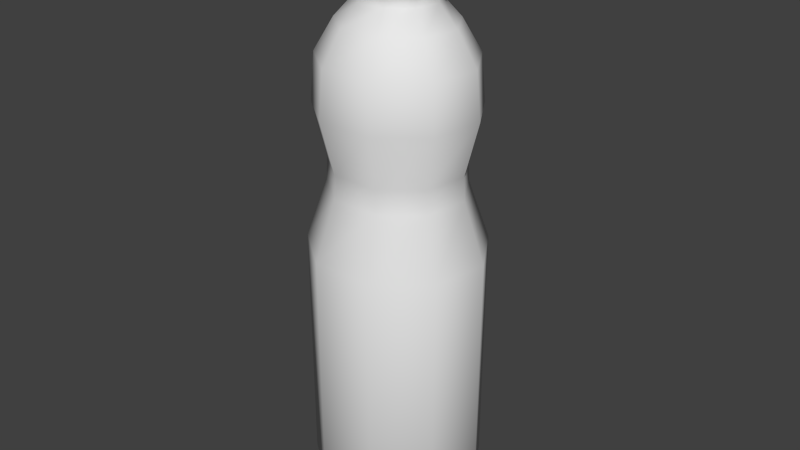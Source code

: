 # Source: limeJ.blend  (saved by Blender 2.76.0; exported with 4.5.12 LTS)
import bpy
from mathutils import Matrix  # noqa: F401  (used for matrix-valued properties, if any)

bpy.ops.wm.read_factory_settings(use_empty=True)
scene = bpy.context.scene
scene.name = 'Scene'

# ---- collections
col_collection_1 = bpy.data.collections.new('Collection 1'); scene.collection.children.link(col_collection_1)

# ---- world
world_world = bpy.data.worlds.new('World'); scene.world = world_world
world_world.color = (0.05088, 0.05088, 0.05088)
world_world.use_sun_shadow = False
world_world.sun_shadow_jitter_overblur = 0.0
world_world.cycles.sampling_method = 'MANUAL'
world_world.cycles.sample_map_resolution = 256

# ---- meshes
me_circle = bpy.data.meshes.new('Circle')
me_circle.from_pydata([(-3.265e-09, 0.05707, 0.1911), (-0.03886, 0.04372, 0.1911), (-0.05954, 0.00991, 0.1911), (-0.05236, -0.02853, 0.1911), (-0.02068, -0.05363, 0.1911), (0.02068, -0.05363, 0.1911), (0.05236, -0.02853, 0.1911), (0.05954, 0.00991, 0.1911), (0.03886, 0.04372, 0.1911), (-1.857e-09, 0.043, 0.2472), (-0.02928, 0.03294, 0.2472), (-0.04486, 0.007467, 0.2472), (-0.03945, -0.0215, 0.2472), (-0.01558, -0.04041, 0.2472), (0.01558, -0.04041, 0.2472), (0.03945, -0.0215, 0.2472), (0.04486, 0.007467, 0.2472), (0.02928, 0.03294, 0.2472), (-1.758e-09, 0.02517, 0.3497), (-0.01714, 0.01928, 0.3497), (-0.02626, 0.004371, 0.3497), (-0.02309, -0.01259, 0.3497), (-0.00912, -0.02365, 0.3497), (0.00912, -0.02365, 0.3497), (0.02309, -0.01259, 0.3497), (0.02626, 0.004371, 0.3497), (0.01714, 0.01928, 0.3497), (-1.161e-09, 0.02491, 0.36), (-0.01696, 0.01908, 0.36), (-0.02599, 0.004325, 0.36), (-0.02285, -0.01245, 0.36), (-0.009025, -0.02341, 0.36), (0.009025, -0.02341, 0.36), (0.02285, -0.01245, 0.36), (0.02599, 0.004325, 0.36), (0.01696, 0.01908, 0.36), (-1.475e-09, 0.03001, 0.3609), (-0.02043, 0.02299, 0.3609), (-0.03131, 0.005211, 0.3609), (-0.02753, -0.015, 0.3609), (-0.01087, -0.0282, 0.3609), (0.01087, -0.0282, 0.3609), (0.02753, -0.015, 0.3609), (0.03131, 0.005211, 0.3609), (0.02043, 0.02299, 0.3609), (-1.475e-09, 0.03001, 0.3646), (-0.02043, 0.02299, 0.3646), (-0.03131, 0.005211, 0.3646), (-0.02753, -0.015, 0.3646), (-0.01087, -0.0282, 0.3646), (0.01087, -0.0282, 0.3646), (0.02753, -0.015, 0.3646), (0.03131, 0.005211, 0.3646), (0.02043, 0.02299, 0.3646), (-1.303e-09, 0.02763, 0.3655), (-0.01881, 0.02116, 0.3655), (-0.02882, 0.004797, 0.3655), (-0.02535, -0.01381, 0.3655), (-0.01001, -0.02596, 0.3655), (0.01001, -0.02596, 0.3655), (0.02535, -0.01381, 0.3655), (0.02882, 0.004797, 0.3655), (0.01881, 0.02116, 0.3655), (-1.303e-09, 0.02763, 0.3984), (-0.01881, 0.02116, 0.3984), (-0.02882, 0.004797, 0.3984), (-0.02535, -0.01381, 0.3984), (-0.01001, -0.02596, 0.3984), (0.01001, -0.02596, 0.3984), (0.02535, -0.01381, 0.3984), (0.02882, 0.004797, 0.3984), (0.01881, 0.02116, 0.3984), (-9.495e-10, 0.01638, 0.4026), (-0.01116, 0.01255, 0.4026), (-0.01709, 0.002845, 0.4026), (-0.01503, -0.008192, 0.4026), (-0.005936, -0.0154, 0.4026), (0.005936, -0.0154, 0.4026), (0.01503, -0.008192, 0.4026), (0.01709, 0.002845, 0.4026), (0.01116, 0.01255, 0.4026), (0.03341, 0.03759, 0.3144), (-2.274e-09, 0.04907, 0.3144), (0.05119, 0.008521, 0.3144), (0.04502, -0.02453, 0.3144), (0.01778, -0.04611, 0.3144), (-0.01778, -0.04611, 0.3144), (-0.04502, -0.02453, 0.3144), (-0.05119, 0.008521, 0.3144), (-0.03341, 0.03759, 0.3144), (0.03518, 0.03957, 0.283), (0.0539, 0.008971, 0.283), (0.0474, -0.02583, 0.283), (0.01872, -0.04855, 0.283), (-0.01872, -0.04855, 0.283), (-0.0474, -0.02583, 0.283), (-0.0539, 0.008971, 0.283), (-0.03518, 0.03957, 0.283), (-2.751e-09, 0.05166, 0.283), (-3.347e-09, 0.05637, 0.02229), (-0.03838, 0.04318, 0.02229), (-0.05881, 0.009788, 0.02229), (-0.05171, -0.02818, 0.02229), (-0.02042, -0.05297, 0.02229), (0.02042, -0.05297, 0.02229), (0.05171, -0.02818, 0.02229), (0.05881, 0.009788, 0.02229), (0.03838, 0.04318, 0.02229), (-2.197e-09, 0.03623, 0.002666), (-0.02467, 0.02775, 0.002666), (-0.03779, 0.006291, 0.002666), (-0.03324, -0.01811, 0.002666), (-0.01313, -0.03404, 0.002666), (0.01313, -0.03404, 0.002666), (0.03324, -0.01811, 0.002666), (0.03779, 0.006291, 0.002666), (0.02467, 0.02775, 0.002666), (-2.271e-09, 0.03685, 0.3362), (0.02509, 0.02823, 0.3362), (0.03844, 0.006398, 0.3362), (0.0338, -0.01842, 0.3362), (0.01335, -0.03462, 0.3362), (-0.01335, -0.03462, 0.3362), (-0.0338, -0.01842, 0.3362), (-0.03844, 0.006398, 0.3362), (-0.02509, 0.02823, 0.3362), (0.02971, 0.03342, 0.2311), (-1.928e-09, 0.04363, 0.2311), (0.04552, 0.007576, 0.2311), (0.04003, -0.02181, 0.2311), (0.01581, -0.041, 0.2311), (-0.01581, -0.041, 0.2311), (-0.04003, -0.02181, 0.2311), (-0.04552, 0.007576, 0.2311), (-0.02971, 0.03342, 0.2311)], [], [(126, 127, 9, 17), (128, 126, 17, 16), (129, 128, 16, 15), (130, 129, 15, 14), (131, 130, 14, 13), (132, 131, 13, 12), (133, 132, 12, 11), (134, 133, 11, 10), (127, 134, 10, 9), (118, 117, 18, 26), (119, 118, 26, 25), (120, 119, 25, 24), (121, 120, 24, 23), (122, 121, 23, 22), (123, 122, 22, 21), (124, 123, 21, 20), (125, 124, 20, 19), (117, 125, 19, 18), (26, 18, 27, 35), (25, 26, 35, 34), (24, 25, 34, 33), (23, 24, 33, 32), (22, 23, 32, 31), (21, 22, 31, 30), (20, 21, 30, 29), (19, 20, 29, 28), (18, 19, 28, 27), (35, 27, 36, 44), (34, 35, 44, 43), (33, 34, 43, 42), (32, 33, 42, 41), (31, 32, 41, 40), (30, 31, 40, 39), (29, 30, 39, 38), (28, 29, 38, 37), (27, 28, 37, 36), (44, 36, 45, 53), (43, 44, 53, 52), (42, 43, 52, 51), (41, 42, 51, 50), (40, 41, 50, 49), (39, 40, 49, 48), (38, 39, 48, 47), (37, 38, 47, 46), (36, 37, 46, 45), (53, 45, 54, 62), (52, 53, 62, 61), (51, 52, 61, 60), (50, 51, 60, 59), (49, 50, 59, 58), (48, 49, 58, 57), (47, 48, 57, 56), (46, 47, 56, 55), (45, 46, 55, 54), (62, 54, 63, 71), (61, 62, 71, 70), (60, 61, 70, 69), (59, 60, 69, 68), (58, 59, 68, 67), (57, 58, 67, 66), (56, 57, 66, 65), (55, 56, 65, 64), (54, 55, 64, 63), (71, 63, 72, 80), (70, 71, 80, 79), (69, 70, 79, 78), (68, 69, 78, 77), (67, 68, 77, 76), (66, 67, 76, 75), (65, 66, 75, 74), (64, 65, 74, 73), (63, 64, 73, 72), (73, 74, 75, 76, 77, 78, 79, 80, 72), (90, 98, 82, 81), (91, 90, 81, 83), (92, 91, 83, 84), (93, 92, 84, 85), (94, 93, 85, 86), (95, 94, 86, 87), (96, 95, 87, 88), (97, 96, 88, 89), (98, 97, 89, 82), (17, 9, 98, 90), (16, 17, 90, 91), (15, 16, 91, 92), (14, 15, 92, 93), (13, 14, 93, 94), (12, 13, 94, 95), (11, 12, 95, 96), (10, 11, 96, 97), (9, 10, 97, 98), (0, 8, 107, 99), (8, 7, 106, 107), (7, 6, 105, 106), (6, 5, 104, 105), (5, 4, 103, 104), (4, 3, 102, 103), (3, 2, 101, 102), (2, 1, 100, 101), (1, 0, 99, 100), (99, 107, 116, 108), (107, 106, 115, 116), (106, 105, 114, 115), (105, 104, 113, 114), (104, 103, 112, 113), (103, 102, 111, 112), (102, 101, 110, 111), (101, 100, 109, 110), (100, 99, 108, 109), (109, 108, 116, 115, 114, 113, 112, 111, 110), (81, 82, 117, 118), (83, 81, 118, 119), (84, 83, 119, 120), (85, 84, 120, 121), (86, 85, 121, 122), (87, 86, 122, 123), (88, 87, 123, 124), (89, 88, 124, 125), (82, 89, 125, 117), (0, 1, 134, 127), (1, 2, 133, 134), (2, 3, 132, 133), (3, 4, 131, 132), (4, 5, 130, 131), (5, 6, 129, 130), (6, 7, 128, 129), (7, 8, 126, 128), (8, 0, 127, 126)])
me_circle.polygons.foreach_set('use_smooth', [True] * 128)
_uv = me_circle.uv_layers.new(name='UVMap')
_uv.uv.foreach_set('vector', [0.7175, 0.5953, 0.6498, 0.5953, 0.6498, 0.632, 0.7166, 0.632, 0.7536, 0.5953, 0.7175, 0.5953, 0.7166, 0.632, 0.7521, 0.632, 0.7411, 0.5953, 0.7536, 0.5953, 0.7521, 0.632, 0.7397, 0.632, 0.6859, 0.5953, 0.7411, 0.5953, 0.7397, 0.632, 0.6853, 0.632, 0.6138, 0.5953, 0.6859, 0.5953, 0.6853, 0.632, 0.6143, 0.632, 0.5586, 0.5953, 0.6138, 0.5953, 0.6143, 0.632, 0.5599, 0.632, 0.5461, 0.5953, 0.5586, 0.5953, 0.5599, 0.632, 0.5475, 0.632, 0.5821, 0.5953, 0.5461, 0.5953, 0.5475, 0.632, 0.5831, 0.632, 0.6498, 0.5953, 0.5821, 0.5953, 0.5831, 0.632, 0.6498, 0.632, 0.707, 0.8349, 0.6498, 0.8349, 0.6498, 0.8658, 0.6889, 0.8658, 0.7374, 0.8349, 0.707, 0.8349, 0.6889, 0.8658, 0.7097, 0.8658, 0.7269, 0.8349, 0.7374, 0.8349, 0.7097, 0.8658, 0.7025, 0.8658, 0.6802, 0.8349, 0.7269, 0.8349, 0.7025, 0.8658, 0.6706, 0.8658, 0.6194, 0.8349, 0.6802, 0.8349, 0.6706, 0.8658, 0.629, 0.8658, 0.5728, 0.8349, 0.6194, 0.8349, 0.629, 0.8658, 0.5972, 0.8658, 0.5622, 0.8349, 0.5728, 0.8349, 0.5972, 0.8658, 0.59, 0.8658, 0.5926, 0.8349, 0.5622, 0.8349, 0.59, 0.8658, 0.6107, 0.8658, 0.6498, 0.8349, 0.5926, 0.8349, 0.6107, 0.8658, 0.6498, 0.8658, 0.6889, 0.8658, 0.6498, 0.8658, 0.6498, 0.8891, 0.6885, 0.8891, 0.7097, 0.8658, 0.6889, 0.8658, 0.6885, 0.8891, 0.7091, 0.8891, 0.7025, 0.8658, 0.7097, 0.8658, 0.7091, 0.8891, 0.7019, 0.8891, 0.6706, 0.8658, 0.7025, 0.8658, 0.7019, 0.8891, 0.6704, 0.8891, 0.629, 0.8658, 0.6706, 0.8658, 0.6704, 0.8891, 0.6292, 0.8891, 0.5972, 0.8658, 0.629, 0.8658, 0.6292, 0.8891, 0.5977, 0.8891, 0.59, 0.8658, 0.5972, 0.8658, 0.5977, 0.8891, 0.5906, 0.8891, 0.6107, 0.8658, 0.59, 0.8658, 0.5906, 0.8891, 0.6112, 0.8891, 0.6498, 0.8658, 0.6107, 0.8658, 0.6112, 0.8891, 0.6498, 0.8891, 0.6885, 0.8891, 0.6498, 0.8891, 0.6498, 0.8912, 0.6964, 0.8912, 0.7091, 0.8891, 0.6885, 0.8891, 0.6964, 0.8912, 0.7212, 0.8912, 0.7019, 0.8891, 0.7091, 0.8891, 0.7212, 0.8912, 0.7126, 0.8912, 0.6704, 0.8891, 0.7019, 0.8891, 0.7126, 0.8912, 0.6746, 0.8912, 0.6292, 0.8891, 0.6704, 0.8891, 0.6746, 0.8912, 0.625, 0.8912, 0.5977, 0.8891, 0.6292, 0.8891, 0.625, 0.8912, 0.5871, 0.8912, 0.5906, 0.8891, 0.5977, 0.8891, 0.5871, 0.8912, 0.5785, 0.8912, 0.6112, 0.8891, 0.5906, 0.8891, 0.5785, 0.8912, 0.6032, 0.8912, 0.6498, 0.8891, 0.6112, 0.8891, 0.6032, 0.8912, 0.6498, 0.8912, 0.6964, 0.8912, 0.6498, 0.8912, 0.6498, 0.8997, 0.6964, 0.8997, 0.7212, 0.8912, 0.6964, 0.8912, 0.6964, 0.8997, 0.7212, 0.8997, 0.7126, 0.8912, 0.7212, 0.8912, 0.7212, 0.8997, 0.7126, 0.8997, 0.6746, 0.8912, 0.7126, 0.8912, 0.7126, 0.8997, 0.6746, 0.8997, 0.625, 0.8912, 0.6746, 0.8912, 0.6746, 0.8997, 0.625, 0.8997, 0.5871, 0.8912, 0.625, 0.8912, 0.625, 0.8997, 0.5871, 0.8997, 0.5785, 0.8912, 0.5871, 0.8912, 0.5871, 0.8997, 0.5785, 0.8997, 0.6032, 0.8912, 0.5785, 0.8912, 0.5785, 0.8997, 0.6032, 0.8997, 0.6498, 0.8912, 0.6032, 0.8912, 0.6032, 0.8997, 0.6498, 0.8997, 0.6964, 0.8997, 0.6498, 0.8997, 0.6498, 0.9018, 0.6927, 0.9018, 0.7212, 0.8997, 0.6964, 0.8997, 0.6927, 0.9018, 0.7155, 0.9018, 0.7126, 0.8997, 0.7212, 0.8997, 0.7155, 0.9018, 0.7076, 0.9018, 0.6746, 0.8997, 0.7126, 0.8997, 0.7076, 0.9018, 0.6726, 0.9018, 0.625, 0.8997, 0.6746, 0.8997, 0.6726, 0.9018, 0.627, 0.9018, 0.5871, 0.8997, 0.625, 0.8997, 0.627, 0.9018, 0.592, 0.9018, 0.5785, 0.8997, 0.5871, 0.8997, 0.592, 0.9018, 0.5841, 0.9018, 0.6032, 0.8997, 0.5785, 0.8997, 0.5841, 0.9018, 0.6069, 0.9018, 0.6498, 0.8997, 0.6032, 0.8997, 0.6069, 0.9018, 0.6498, 0.9018, 0.6927, 0.9018, 0.6498, 0.9018, 0.6498, 0.9767, 0.6927, 0.9767, 0.7155, 0.9018, 0.6927, 0.9018, 0.6927, 0.9767, 0.7155, 0.9767, 0.7076, 0.9018, 0.7155, 0.9018, 0.7155, 0.9767, 0.7076, 0.9767, 0.6726, 0.9018, 0.7076, 0.9018, 0.7076, 0.9767, 0.6726, 0.9767, 0.627, 0.9018, 0.6726, 0.9018, 0.6726, 0.9767, 0.627, 0.9767, 0.592, 0.9018, 0.627, 0.9018, 0.627, 0.9767, 0.592, 0.9767, 0.5841, 0.9018, 0.592, 0.9018, 0.592, 0.9767, 0.5841, 0.9767, 0.6069, 0.9018, 0.5841, 0.9018, 0.5841, 0.9767, 0.6069, 0.9767, 0.6498, 0.9018, 0.6069, 0.9018, 0.6069, 0.9767, 0.6498, 0.9767, 0.6927, 0.9767, 0.6498, 0.9767, 0.6498, 0.9863, 0.6752, 0.9863, 0.7155, 0.9767, 0.6927, 0.9767, 0.6752, 0.9863, 0.6888, 0.9863, 0.7076, 0.9767, 0.7155, 0.9767, 0.6888, 0.9863, 0.6841, 0.9863, 0.6726, 0.9767, 0.7076, 0.9767, 0.6841, 0.9863, 0.6633, 0.9863, 0.627, 0.9767, 0.6726, 0.9767, 0.6633, 0.9863, 0.6363, 0.9863, 0.592, 0.9767, 0.627, 0.9767, 0.6363, 0.9863, 0.6156, 0.9863, 0.5841, 0.9767, 0.592, 0.9767, 0.6156, 0.9863, 0.6109, 0.9863, 0.6069, 0.9767, 0.5841, 0.9767, 0.6109, 0.9863, 0.6244, 0.9863, 0.6498, 0.9767, 0.6069, 0.9767, 0.6244, 0.9863, 0.6498, 0.9863, 0.6244, 0.9863, 0.6109, 0.9863, 0.6156, 0.9863, 0.6363, 0.9863, 0.6633, 0.9863, 0.6841, 0.9863, 0.6888, 0.9863, 0.6752, 0.9863, 0.6498, 0.9863, 0.73, 0.7137, 0.6498, 0.7137, 0.6498, 0.7852, 0.726, 0.7852, 0.7727, 0.7137, 0.73, 0.7137, 0.726, 0.7852, 0.7665, 0.7852, 0.7579, 0.7137, 0.7727, 0.7137, 0.7665, 0.7852, 0.7524, 0.7852, 0.6925, 0.7137, 0.7579, 0.7137, 0.7524, 0.7852, 0.6903, 0.7852, 0.6071, 0.7137, 0.6925, 0.7137, 0.6903, 0.7852, 0.6093, 0.7852, 0.5418, 0.7137, 0.6071, 0.7137, 0.6093, 0.7852, 0.5472, 0.7852, 0.527, 0.7137, 0.5418, 0.7137, 0.5472, 0.7852, 0.5331, 0.7852, 0.5696, 0.7137, 0.527, 0.7137, 0.5331, 0.7852, 0.5736, 0.7852, 0.6498, 0.7137, 0.5696, 0.7137, 0.5736, 0.7852, 0.6498, 0.7852, 0.7166, 0.632, 0.6498, 0.632, 0.6498, 0.7137, 0.73, 0.7137, 0.7521, 0.632, 0.7166, 0.632, 0.73, 0.7137, 0.7727, 0.7137, 0.7397, 0.632, 0.7521, 0.632, 0.7727, 0.7137, 0.7579, 0.7137, 0.6853, 0.632, 0.7397, 0.632, 0.7579, 0.7137, 0.6925, 0.7137, 0.6143, 0.632, 0.6853, 0.632, 0.6925, 0.7137, 0.6071, 0.7137, 0.5599, 0.632, 0.6143, 0.632, 0.6071, 0.7137, 0.5418, 0.7137, 0.5475, 0.632, 0.5599, 0.632, 0.5418, 0.7137, 0.527, 0.7137, 0.5831, 0.632, 0.5475, 0.632, 0.527, 0.7137, 0.5696, 0.7137, 0.6498, 0.632, 0.5831, 0.632, 0.5696, 0.7137, 0.6498, 0.7137, 0.6498, 0.5041, 0.7384, 0.5041, 0.7373, 0.1194, 0.6498, 0.1194, 0.7384, 0.5041, 0.7855, 0.5041, 0.7839, 0.1194, 0.7373, 0.1194, 0.7855, 0.5041, 0.7692, 0.5041, 0.7677, 0.1194, 0.7839, 0.1194, 0.7692, 0.5041, 0.697, 0.5041, 0.6964, 0.1194, 0.7677, 0.1194, 0.697, 0.5041, 0.6027, 0.5041, 0.6033, 0.1194, 0.6964, 0.1194, 0.6027, 0.5041, 0.5305, 0.5041, 0.5319, 0.1194, 0.6033, 0.1194, 0.5305, 0.5041, 0.5141, 0.5041, 0.5158, 0.1194, 0.5319, 0.1194, 0.5141, 0.5041, 0.5612, 0.5041, 0.5623, 0.1194, 0.5158, 0.1194, 0.5612, 0.5041, 0.6498, 0.5041, 0.6498, 0.1194, 0.5623, 0.1194, 0.6498, 0.1194, 0.7373, 0.1194, 0.706, 0.07463, 0.6498, 0.07463, 0.7373, 0.1194, 0.7839, 0.1194, 0.736, 0.07463, 0.706, 0.07463, 0.7839, 0.1194, 0.7677, 0.1194, 0.7256, 0.07463, 0.736, 0.07463, 0.7677, 0.1194, 0.6964, 0.1194, 0.6797, 0.07463, 0.7256, 0.07463, 0.6964, 0.1194, 0.6033, 0.1194, 0.6199, 0.07463, 0.6797, 0.07463, 0.6033, 0.1194, 0.5319, 0.1194, 0.5741, 0.07463, 0.6199, 0.07463, 0.5319, 0.1194, 0.5158, 0.1194, 0.5637, 0.07463, 0.5741, 0.07463, 0.5158, 0.1194, 0.5623, 0.1194, 0.5936, 0.07463, 0.5637, 0.07463, 0.5623, 0.1194, 0.6498, 0.1194, 0.6498, 0.07463, 0.5936, 0.07463, 0.5936, 0.07463, 0.6498, 0.07463, 0.706, 0.07463, 0.736, 0.07463, 0.7256, 0.07463, 0.6797, 0.07463, 0.6199, 0.07463, 0.5741, 0.07463, 0.5637, 0.07463, 0.726, 0.7852, 0.6498, 0.7852, 0.6498, 0.8349, 0.707, 0.8349, 0.7665, 0.7852, 0.726, 0.7852, 0.707, 0.8349, 0.7374, 0.8349, 0.7524, 0.7852, 0.7665, 0.7852, 0.7374, 0.8349, 0.7269, 0.8349, 0.6903, 0.7852, 0.7524, 0.7852, 0.7269, 0.8349, 0.6802, 0.8349, 0.6093, 0.7852, 0.6903, 0.7852, 0.6802, 0.8349, 0.6194, 0.8349, 0.5472, 0.7852, 0.6093, 0.7852, 0.6194, 0.8349, 0.5728, 0.8349, 0.5331, 0.7852, 0.5472, 0.7852, 0.5728, 0.8349, 0.5622, 0.8349, 0.5736, 0.7852, 0.5331, 0.7852, 0.5622, 0.8349, 0.5926, 0.8349, 0.6498, 0.7852, 0.5736, 0.7852, 0.5926, 0.8349, 0.6498, 0.8349, 0.6498, 0.5041, 0.5612, 0.5041, 0.5821, 0.5953, 0.6498, 0.5953, 0.5612, 0.5041, 0.5141, 0.5041, 0.5461, 0.5953, 0.5821, 0.5953, 0.5141, 0.5041, 0.5305, 0.5041, 0.5586, 0.5953, 0.5461, 0.5953, 0.5305, 0.5041, 0.6027, 0.5041, 0.6138, 0.5953, 0.5586, 0.5953, 0.6027, 0.5041, 0.697, 0.5041, 0.6859, 0.5953, 0.6138, 0.5953, 0.697, 0.5041, 0.7692, 0.5041, 0.7411, 0.5953, 0.6859, 0.5953, 0.7692, 0.5041, 0.7855, 0.5041, 0.7536, 0.5953, 0.7411, 0.5953, 0.7855, 0.5041, 0.7384, 0.5041, 0.7175, 0.5953, 0.7536, 0.5953, 0.7384, 0.5041, 0.6498, 0.5041, 0.6498, 0.5953, 0.7175, 0.5953])
me_circle.use_remesh_preserve_volume = False
me_circle.use_remesh_preserve_attributes = False
me_circle.use_mirror_vertex_groups = False
me_circle.update()

# ---- objects
ob_lemonj = bpy.data.objects.new('lemonJ', me_circle)

# ---- transforms, parenting, visibility, modifiers, constraints
ob_lemonj.location = (0.0, 0.0, 0.0)
ob_lemonj.lineart.crease_threshold = 0.0

# ---- collection membership
col_collection_1.objects.link(ob_lemonj)

# ---- scene / render settings (as saved in the file)
scene.frame_start = 1; scene.frame_end = 250; scene.frame_set(0)
scene.render.engine = 'BLENDER_EEVEE_NEXT'
scene.render.resolution_percentage = 50
scene.render.dither_intensity = 0.0
scene.cycles.use_denoising = False
scene.cycles.samples = 10
scene.cycles.sampling_pattern = 'TABULATED_SOBOL'
scene.cycles.light_sampling_threshold = 0.0
scene.cycles.use_adaptive_sampling = False
scene.cycles.use_light_tree = False
scene.cycles.blur_glossy = 0.0
scene.cycles.pixel_filter_type = 'GAUSSIAN'
scene.cycles.sample_clamp_indirect = 0.0
scene.view_settings.view_transform = 'Standard'
bpy.context.view_layer.update()

# ---- added for rendering (the .blend has no active camera and no usable light): camera, sun
cam_auto = bpy.data.cameras.new('AutoCamera')
cam_auto.lens = 50.0
cam_auto.sensor_width = 36.0
cam_auto.clip_end = 1000.0
ob_auto_camera = bpy.data.objects.new('AutoCamera', cam_auto)
scene.collection.objects.link(ob_auto_camera)
ob_auto_camera.location = (0.399434, -0.477601, 0.52218)
ob_auto_camera.rotation_euler = (1.09748, -7.21219e-08, 0.694738)
scene.camera = ob_auto_camera
light_auto_sun = bpy.data.lights.new('AutoSun', 'SUN')
light_auto_sun.energy = 3.0
light_auto_sun.angle = 0.0523599
ob_auto_sun = bpy.data.objects.new('AutoSun', light_auto_sun)
scene.collection.objects.link(ob_auto_sun)
ob_auto_sun.rotation_euler = (0.872665, 0.174533, 0.523599)
bpy.context.view_layer.update()
